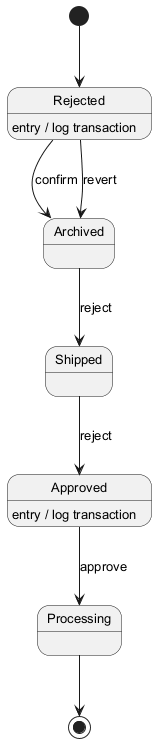

The diagram above was rendered by PlantUML. Its source (embedded in the PNG):
@startuml
skinparam backgroundColor #FFFFFF
skinparam classBackgroundColor #F3E5F5
skinparam classBorderColor #6A1B9A
skinparam defaultFontSize 13
[*] --> Rejected
Rejected --> Archived : confirm
Rejected : entry / log transaction
Archived --> Shipped : reject
Shipped --> Approved : reject
Approved --> Processing : approve
Approved : entry / log transaction
Rejected --> Archived : revert
Processing --> [*]
@enduml